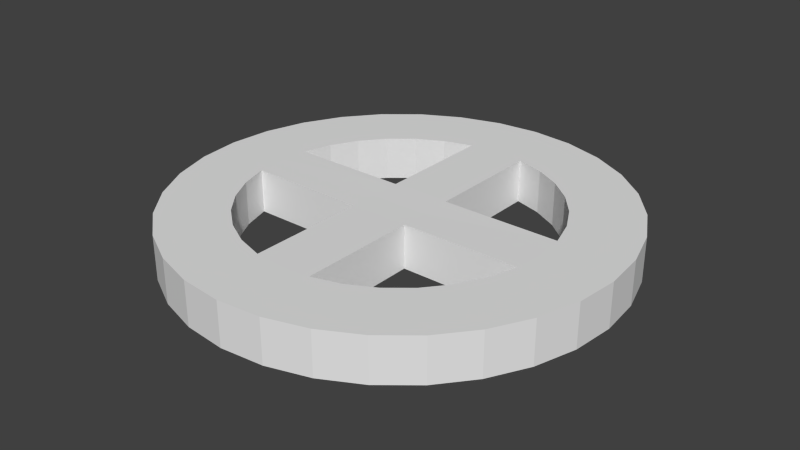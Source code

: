 # Source: x-ring.blend  (saved by Blender 2.76.0; exported with 4.5.12 LTS)
import bpy
from mathutils import Matrix  # noqa: F401  (used for matrix-valued properties, if any)

bpy.ops.wm.read_factory_settings(use_empty=True)
scene = bpy.context.scene
scene.name = 'Scene'

# ---- collections
col_collection_1 = bpy.data.collections.new('Collection 1'); scene.collection.children.link(col_collection_1)

# ---- materials (node trees are filled in below, after node groups)
mat_material = bpy.data.materials.new('Material')
mat_material.alpha_threshold = 0.0
mat_material.use_transparent_shadow = False
mat_material.roughness = 0.5

# ---- material node trees

# ---- world
world_world = bpy.data.worlds.new('World'); scene.world = world_world
world_world.color = (0.05088, 0.05088, 0.05088)
world_world.use_sun_shadow = False
world_world.sun_shadow_jitter_overblur = 0.0
world_world.cycles.sampling_method = 'MANUAL'
world_world.cycles.sample_map_resolution = 256

# ---- meshes
me_circle = bpy.data.meshes.new('Circle')
me_circle.from_pydata([(-0.06735, -0.06735, 0.0), (-0.06735, -0.06735, 0.0993), (0.06735, -0.06735, 0.0), (0.06735, -0.06735, 0.0993), (0.0, -0.06735, 0.0993), (0.0, -0.06735, 0.0), (-0.06735, 0.0, 0.0993), (-0.06735, 0.0, 0.0), (0.06735, 0.0, 0.0993), (0.06735, 0.0, 0.0), (0.0, 0.0, 0.0993), (0.0, 0.0, 0.0), (-7.031e-08, 0.5, 7.451e-09), (-0.09755, 0.4904, 7.451e-09), (-0.1913, 0.4619, 7.451e-09), (-0.2778, 0.4157, 7.451e-09), (-0.3536, 0.3536, 7.451e-09), (-0.4157, 0.2778, 7.451e-09), (-0.4619, 0.1913, 7.451e-09), (-0.4904, 0.09755, 7.451e-09), (-0.5, 1.865e-07, 7.451e-09), (-0.4904, -0.09754, 7.451e-09), (-0.4619, -0.1913, 7.451e-09), (-0.4157, -0.2778, 7.451e-09), (-0.3536, -0.3536, 7.451e-09), (-0.2778, -0.4157, 7.451e-09), (-0.1913, -0.4619, 7.451e-09), (-0.09755, -0.4904, 7.451e-09), (9.261e-08, -0.5, 7.451e-09), (0.09755, -0.4904, 7.451e-09), (0.1913, -0.4619, 7.451e-09), (0.2778, -0.4157, 7.451e-09), (0.3536, -0.3536, 7.451e-09), (0.4157, -0.2778, 7.451e-09), (0.4619, -0.1913, 7.451e-09), (0.4904, -0.09754, 7.451e-09), (0.5, 6.316e-07, 7.451e-09), (0.4904, 0.09755, 7.451e-09), (0.4619, 0.1913, 7.451e-09), (0.4157, 0.2778, 7.451e-09), (0.3536, 0.3536, 7.451e-09), (0.2778, 0.4157, 7.451e-09), (0.1913, 0.4619, 7.451e-09), (0.09754, 0.4904, 7.451e-09), (-8.883e-08, 0.3441, 7.451e-09), (-0.06713, 0.3375, 7.451e-09), (-0.1317, 0.3179, 7.451e-09), (-0.1912, 0.2861, 7.451e-09), (-0.2433, 0.2433, 7.451e-09), (-0.2861, 0.1912, 7.451e-09), (-0.3179, 0.1317, 7.451e-09), (-0.3375, 0.06713, 7.451e-09), (-0.3441, 2.192e-07, 7.451e-09), (-0.3375, -0.06713, 7.451e-09), (-0.3179, -0.1317, 7.451e-09), (-0.2861, -0.1912, 7.451e-09), (-0.2433, -0.2433, 7.451e-09), (-0.1912, -0.2861, 7.451e-09), (-0.1317, -0.3179, 7.451e-09), (-0.06713, -0.3375, 7.451e-09), (2.328e-08, -0.3441, 7.451e-09), (0.06713, -0.3375, 7.451e-09), (0.1317, -0.3179, 7.451e-09), (0.1912, -0.2861, 7.451e-09), (0.2433, -0.2433, 7.451e-09), (0.2861, -0.1912, 7.451e-09), (0.3179, -0.1317, 7.451e-09), (0.3375, -0.06713, 7.451e-09), (0.3441, 5.255e-07, 7.451e-09), (0.3375, 0.06713, 7.451e-09), (0.3179, 0.1317, 7.451e-09), (0.2861, 0.1912, 7.451e-09), (0.2433, 0.2433, 7.451e-09), (0.1912, 0.2861, 7.451e-09), (0.1317, 0.3179, 7.451e-09), (0.06713, 0.3375, 7.451e-09), (-7.031e-08, 0.5, 0.1), (-0.09755, 0.4904, 0.1), (-0.1913, 0.4619, 0.1), (-0.2778, 0.4157, 0.1), (-0.3536, 0.3536, 0.1), (-0.4157, 0.2778, 0.1), (-0.4619, 0.1913, 0.1), (-0.4904, 0.09755, 0.1), (-0.5, 1.865e-07, 0.1), (-0.4904, -0.09754, 0.1), (-0.4619, -0.1913, 0.1), (-0.4157, -0.2778, 0.1), (-0.3536, -0.3536, 0.1), (-0.2778, -0.4157, 0.1), (-0.1913, -0.4619, 0.1), (-0.09755, -0.4904, 0.1), (9.261e-08, -0.5, 0.1), (0.09755, -0.4904, 0.1), (0.1913, -0.4619, 0.1), (0.2778, -0.4157, 0.1), (0.3536, -0.3536, 0.1), (0.4157, -0.2778, 0.1), (0.4619, -0.1913, 0.1), (0.4904, -0.09754, 0.1), (0.5, 6.316e-07, 0.1), (0.4904, 0.09755, 0.1), (0.4619, 0.1913, 0.1), (0.4157, 0.2778, 0.1), (0.3536, 0.3536, 0.1), (0.2778, 0.4157, 0.1), (0.1913, 0.4619, 0.1), (0.09754, 0.4904, 0.1), (-8.883e-08, 0.3441, 0.1), (-0.06713, 0.3375, 0.1), (-0.1317, 0.3179, 0.1), (-0.1912, 0.2861, 0.1), (-0.2433, 0.2433, 0.1), (-0.2861, 0.1912, 0.1), (-0.3179, 0.1317, 0.1), (-0.3375, 0.06713, 0.1), (-0.3441, 2.192e-07, 0.1), (-0.3375, -0.06713, 0.1), (-0.3179, -0.1317, 0.1), (-0.2861, -0.1912, 0.1), (-0.2433, -0.2433, 0.1), (-0.1912, -0.2861, 0.1), (-0.1317, -0.3179, 0.1), (-0.06713, -0.3375, 0.1), (2.328e-08, -0.3441, 0.1), (0.06713, -0.3375, 0.1), (0.1317, -0.3179, 0.1), (0.1912, -0.2861, 0.1), (0.2433, -0.2433, 0.1), (0.2861, -0.1912, 0.1), (0.3179, -0.1317, 0.1), (0.3375, -0.06713, 0.1), (0.3441, 5.255e-07, 0.1), (0.3375, 0.06713, 0.1), (0.3179, 0.1317, 0.1), (0.2861, 0.1912, 0.1), (0.2433, 0.2433, 0.1), (0.1912, 0.2861, 0.1), (0.1317, 0.3179, 0.1), (0.06713, 0.3375, 0.1), (-0.06713, 0.06608, 7.451e-09), (-8.883e-08, 0.06625, 7.451e-09), (0.06713, 0.06608, 7.451e-09), (-0.06713, 0.06608, 0.1), (-8.883e-08, 0.06625, 0.1), (0.06713, 0.06608, 0.1)], [], [(0, 7, 11, 5), (3, 8, 10, 4), (4, 10, 6, 1), (5, 11, 9, 2), (38, 37, 69, 70), (25, 24, 56, 57), (39, 38, 70, 71), (26, 25, 57, 58), (13, 12, 44, 45), (40, 39, 71, 72), (27, 26, 58, 59), (14, 13, 45, 46), (41, 40, 72, 73), (28, 27, 59, 60), (15, 14, 46, 47), (42, 41, 73, 74), (29, 28, 60, 61), (16, 15, 47, 48), (43, 42, 74, 75), (30, 29, 61, 62), (17, 16, 48, 49), (12, 43, 75, 44), (31, 30, 62, 63), (18, 17, 49, 50), (32, 31, 63, 64), (19, 18, 50, 51), (33, 32, 64, 65), (20, 19, 51, 52), (34, 33, 65, 66), (21, 20, 52, 53), (35, 34, 66, 67), (22, 21, 53, 54), (36, 35, 67, 68), (23, 22, 54, 55), (37, 36, 68, 69), (24, 23, 55, 56), (102, 134, 133, 101), (89, 121, 120, 88), (103, 135, 134, 102), (90, 122, 121, 89), (77, 109, 108, 76), (104, 136, 135, 103), (91, 123, 122, 90), (78, 110, 109, 77), (105, 137, 136, 104), (92, 124, 123, 91), (79, 111, 110, 78), (106, 138, 137, 105), (93, 125, 124, 92), (80, 112, 111, 79), (107, 139, 138, 106), (94, 126, 125, 93), (81, 113, 112, 80), (76, 108, 139, 107), (95, 127, 126, 94), (82, 114, 113, 81), (96, 128, 127, 95), (83, 115, 114, 82), (97, 129, 128, 96), (84, 116, 115, 83), (98, 130, 129, 97), (85, 117, 116, 84), (99, 131, 130, 98), (86, 118, 117, 85), (100, 132, 131, 99), (87, 119, 118, 86), (101, 133, 132, 100), (88, 120, 119, 87), (32, 96, 95, 31), (58, 122, 123, 59), (33, 97, 96, 32), (34, 98, 97, 33), (35, 99, 98, 34), (61, 125, 126, 62), (36, 100, 99, 35), (62, 126, 127, 63), (37, 101, 100, 36), (63, 127, 128, 64), (38, 102, 101, 37), (64, 128, 129, 65), (39, 103, 102, 38), (13, 77, 76, 12), (65, 129, 130, 66), (40, 104, 103, 39), (14, 78, 77, 13), (66, 130, 131, 67), (41, 105, 104, 40), (15, 79, 78, 14), (42, 106, 105, 41), (16, 80, 79, 15), (43, 107, 106, 42), (17, 81, 80, 16), (69, 133, 134, 70), (12, 76, 107, 43), (18, 82, 81, 17), (70, 134, 135, 71), (44, 141, 140, 45), (19, 83, 82, 18), (71, 135, 136, 72), (45, 109, 110, 46), (20, 84, 83, 19), (72, 136, 137, 73), (46, 110, 111, 47), (21, 85, 84, 20), (73, 137, 138, 74), (47, 111, 112, 48), (22, 86, 85, 21), (74, 138, 139, 75), (48, 112, 113, 49), (23, 87, 86, 22), (108, 144, 145, 139), (49, 113, 114, 50), (24, 88, 87, 23), (50, 114, 115, 51), (25, 89, 88, 24), (26, 90, 89, 25), (27, 91, 90, 26), (53, 117, 118, 54), (28, 92, 91, 27), (54, 118, 119, 55), (29, 93, 92, 28), (55, 119, 120, 56), (30, 94, 93, 29), (56, 120, 121, 57), (31, 95, 94, 30), (57, 121, 122, 58), (75, 142, 141, 44), (45, 140, 143, 109), (139, 145, 142, 75), (109, 143, 144, 108), (11, 141, 142, 9), (10, 144, 143, 6), (8, 145, 144, 10), (7, 140, 141, 11), (61, 2, 3, 125), (59, 0, 5, 60), (68, 9, 142, 69), (131, 3, 2, 67), (116, 6, 143, 115), (53, 0, 1, 117), (115, 143, 140, 51), (51, 140, 7, 52), (117, 1, 6, 116), (52, 7, 0, 53), (125, 3, 4, 124), (60, 5, 2, 61), (124, 4, 1, 123), (123, 1, 0, 59), (132, 8, 3, 131), (69, 142, 145, 133), (67, 2, 9, 68), (133, 145, 8, 132)])
me_circle.materials.append(mat_material)
me_circle.use_remesh_preserve_volume = False
me_circle.use_remesh_preserve_attributes = False
me_circle.use_mirror_vertex_groups = False
me_circle.update()

# ---- objects
ob_circle = bpy.data.objects.new('Circle', me_circle)

# ---- transforms, parenting, visibility, modifiers, constraints
ob_circle.location = (0.0, 0.0, 0.0)
ob_circle.lineart.crease_threshold = 0.0

# ---- collection membership
col_collection_1.objects.link(ob_circle)

# ---- scene / render settings (as saved in the file)
scene.frame_start = 1; scene.frame_end = 250; scene.frame_set(1)
scene.render.engine = 'BLENDER_EEVEE_NEXT'
scene.render.resolution_percentage = 50
scene.render.fps = 30
scene.render.dither_intensity = 0.0
scene.cycles.use_denoising = False
scene.cycles.samples = 10
scene.cycles.sampling_pattern = 'TABULATED_SOBOL'
scene.cycles.light_sampling_threshold = 0.0
scene.cycles.use_adaptive_sampling = False
scene.cycles.use_light_tree = False
scene.cycles.blur_glossy = 0.0
scene.cycles.pixel_filter_type = 'GAUSSIAN'
scene.cycles.sample_clamp_indirect = 0.0
scene.view_settings.view_transform = 'Standard'
bpy.context.view_layer.update()

# ---- added for rendering (the .blend has no active camera and no usable light): camera, sun
cam_auto = bpy.data.cameras.new('AutoCamera')
cam_auto.lens = 50.0
cam_auto.sensor_width = 36.0
cam_auto.clip_end = 1000.0
ob_auto_camera = bpy.data.objects.new('AutoCamera', cam_auto)
scene.collection.objects.link(ob_auto_camera)
ob_auto_camera.location = (1.31173, -1.57408, 1.09939)
ob_auto_camera.rotation_euler = (1.09748, -7.21219e-08, 0.694738)
scene.camera = ob_auto_camera
light_auto_sun = bpy.data.lights.new('AutoSun', 'SUN')
light_auto_sun.energy = 3.0
light_auto_sun.angle = 0.0523599
ob_auto_sun = bpy.data.objects.new('AutoSun', light_auto_sun)
scene.collection.objects.link(ob_auto_sun)
ob_auto_sun.rotation_euler = (0.872665, 0.174533, 0.523599)
bpy.context.view_layer.update()
